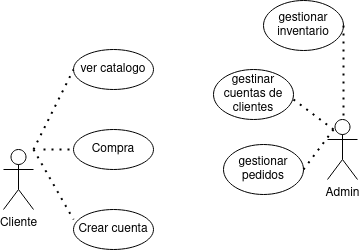

The diagram above was exported from draw.io. Its source (the exported page's mxGraphModel, read from the mxfile embedded in the PNG):
<mxGraphModel dx="1195" dy="663" grid="1" gridSize="10" guides="1" tooltips="1" connect="1" arrows="1" fold="1" page="1" pageScale="1" pageWidth="827" pageHeight="1169" math="0" shadow="0">
  <root>
    <mxCell id="0" />
    <mxCell id="1" parent="0" />
    <mxCell id="7P1kwcoo-mG-FI7aHfUy-1" value="Cliente" style="shape=umlActor;verticalLabelPosition=bottom;verticalAlign=top;html=1;outlineConnect=0;" vertex="1" parent="1">
      <mxGeometry x="90" y="260" width="30" height="60" as="geometry" />
    </mxCell>
    <mxCell id="7P1kwcoo-mG-FI7aHfUy-5" value="Admin" style="shape=umlActor;verticalLabelPosition=bottom;verticalAlign=top;html=1;outlineConnect=0;" vertex="1" parent="1">
      <mxGeometry x="414" y="230" width="30" height="60" as="geometry" />
    </mxCell>
    <mxCell id="7P1kwcoo-mG-FI7aHfUy-8" value="ver catalogo" style="ellipse;whiteSpace=wrap;html=1;" vertex="1" parent="1">
      <mxGeometry x="160" y="160" width="80" height="40" as="geometry" />
    </mxCell>
    <mxCell id="7P1kwcoo-mG-FI7aHfUy-9" value="Compra" style="ellipse;whiteSpace=wrap;html=1;" vertex="1" parent="1">
      <mxGeometry x="160" y="240" width="80" height="40" as="geometry" />
    </mxCell>
    <mxCell id="7P1kwcoo-mG-FI7aHfUy-10" value="Crear cuenta" style="ellipse;whiteSpace=wrap;html=1;" vertex="1" parent="1">
      <mxGeometry x="160" y="320" width="80" height="40" as="geometry" />
    </mxCell>
    <mxCell id="7P1kwcoo-mG-FI7aHfUy-11" value="" style="endArrow=none;dashed=1;html=1;dashPattern=1 3;strokeWidth=2;rounded=0;entryX=0;entryY=0.5;entryDx=0;entryDy=0;" edge="1" parent="1" target="7P1kwcoo-mG-FI7aHfUy-8">
      <mxGeometry width="50" height="50" relative="1" as="geometry">
        <mxPoint x="120" y="260" as="sourcePoint" />
        <mxPoint x="160" y="200" as="targetPoint" />
      </mxGeometry>
    </mxCell>
    <mxCell id="7P1kwcoo-mG-FI7aHfUy-12" value="" style="endArrow=none;dashed=1;html=1;dashPattern=1 3;strokeWidth=2;rounded=0;" edge="1" parent="1">
      <mxGeometry width="50" height="50" relative="1" as="geometry">
        <mxPoint x="130" y="260" as="sourcePoint" />
        <mxPoint x="160" y="260" as="targetPoint" />
      </mxGeometry>
    </mxCell>
    <mxCell id="7P1kwcoo-mG-FI7aHfUy-13" value="" style="endArrow=none;dashed=1;html=1;dashPattern=1 3;strokeWidth=2;rounded=0;entryX=0;entryY=0.25;entryDx=0;entryDy=0;entryPerimeter=0;" edge="1" parent="1" target="7P1kwcoo-mG-FI7aHfUy-10">
      <mxGeometry width="50" height="50" relative="1" as="geometry">
        <mxPoint x="120" y="260" as="sourcePoint" />
        <mxPoint x="170" y="190" as="targetPoint" />
      </mxGeometry>
    </mxCell>
    <mxCell id="7P1kwcoo-mG-FI7aHfUy-14" value="gestinar cuentas de clientes" style="ellipse;whiteSpace=wrap;html=1;" vertex="1" parent="1">
      <mxGeometry x="300" y="180" width="80" height="50" as="geometry" />
    </mxCell>
    <mxCell id="7P1kwcoo-mG-FI7aHfUy-15" value="gestionar pedidos" style="ellipse;whiteSpace=wrap;html=1;" vertex="1" parent="1">
      <mxGeometry x="310" y="255" width="80" height="50" as="geometry" />
    </mxCell>
    <mxCell id="7P1kwcoo-mG-FI7aHfUy-16" value="" style="endArrow=none;dashed=1;html=1;dashPattern=1 3;strokeWidth=2;rounded=0;" edge="1" parent="1">
      <mxGeometry width="50" height="50" relative="1" as="geometry">
        <mxPoint x="380" y="210" as="sourcePoint" />
        <mxPoint x="420" y="240" as="targetPoint" />
      </mxGeometry>
    </mxCell>
    <mxCell id="7P1kwcoo-mG-FI7aHfUy-18" value="" style="endArrow=none;dashed=1;html=1;dashPattern=1 3;strokeWidth=2;rounded=0;exitX=1;exitY=0.5;exitDx=0;exitDy=0;" edge="1" parent="1" source="7P1kwcoo-mG-FI7aHfUy-15">
      <mxGeometry width="50" height="50" relative="1" as="geometry">
        <mxPoint x="370" y="290" as="sourcePoint" />
        <mxPoint x="420" y="240" as="targetPoint" />
      </mxGeometry>
    </mxCell>
    <mxCell id="7P1kwcoo-mG-FI7aHfUy-20" value="gestionar inventario" style="ellipse;whiteSpace=wrap;html=1;" vertex="1" parent="1">
      <mxGeometry x="350" y="111" width="80" height="50" as="geometry" />
    </mxCell>
    <mxCell id="7P1kwcoo-mG-FI7aHfUy-21" value="" style="endArrow=none;dashed=1;html=1;dashPattern=1 3;strokeWidth=2;rounded=0;exitX=1;exitY=0.5;exitDx=0;exitDy=0;" edge="1" parent="1" source="7P1kwcoo-mG-FI7aHfUy-20">
      <mxGeometry width="50" height="50" relative="1" as="geometry">
        <mxPoint x="430" y="211" as="sourcePoint" />
        <mxPoint x="430" y="231" as="targetPoint" />
      </mxGeometry>
    </mxCell>
  </root>
</mxGraphModel>